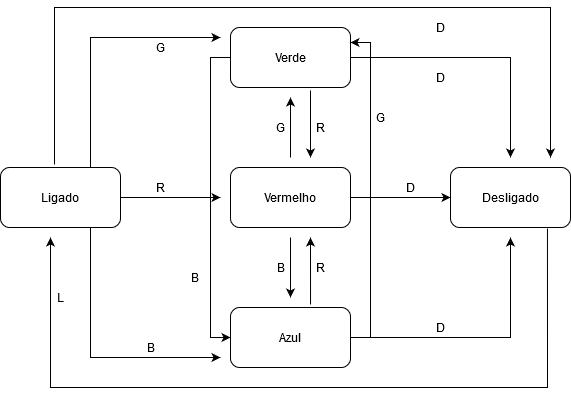

The diagram above was exported from draw.io. Its source (the exported page's mxGraphModel, read from the mxfile embedded in the PNG):
<mxGraphModel dx="868" dy="489" grid="1" gridSize="10" guides="1" tooltips="1" connect="1" arrows="1" fold="1" page="1" pageScale="1" pageWidth="827" pageHeight="1169" math="0" shadow="0">
  <root>
    <mxCell id="0" />
    <mxCell id="1" parent="0" />
    <mxCell id="AcscEExGRItC1K9am5sH-32" value="B" style="text;html=1;align=center;verticalAlign=middle;resizable=0;points=[];autosize=1;" vertex="1" parent="1">
      <mxGeometry x="350" y="270" width="20" height="20" as="geometry" />
    </mxCell>
    <mxCell id="AcscEExGRItC1K9am5sH-9" style="edgeStyle=orthogonalEdgeStyle;rounded=0;orthogonalLoop=1;jettySize=auto;html=1;" edge="1" parent="1" source="AcscEExGRItC1K9am5sH-1">
      <mxGeometry relative="1" as="geometry">
        <mxPoint x="590" y="170" as="targetPoint" />
      </mxGeometry>
    </mxCell>
    <mxCell id="AcscEExGRItC1K9am5sH-10" style="edgeStyle=orthogonalEdgeStyle;rounded=0;orthogonalLoop=1;jettySize=auto;html=1;" edge="1" parent="1">
      <mxGeometry relative="1" as="geometry">
        <mxPoint x="390" y="170" as="targetPoint" />
        <mxPoint x="390" y="103" as="sourcePoint" />
      </mxGeometry>
    </mxCell>
    <mxCell id="AcscEExGRItC1K9am5sH-11" style="edgeStyle=orthogonalEdgeStyle;rounded=0;orthogonalLoop=1;jettySize=auto;html=1;entryX=0;entryY=0.5;entryDx=0;entryDy=0;exitX=0;exitY=0.5;exitDx=0;exitDy=0;" edge="1" parent="1" source="AcscEExGRItC1K9am5sH-1" target="AcscEExGRItC1K9am5sH-3">
      <mxGeometry relative="1" as="geometry" />
    </mxCell>
    <mxCell id="AcscEExGRItC1K9am5sH-1" value="Verde" style="rounded=1;whiteSpace=wrap;html=1;" vertex="1" parent="1">
      <mxGeometry x="310" y="40" width="120" height="60" as="geometry" />
    </mxCell>
    <mxCell id="AcscEExGRItC1K9am5sH-6" style="edgeStyle=orthogonalEdgeStyle;rounded=0;orthogonalLoop=1;jettySize=auto;html=1;" edge="1" parent="1" source="AcscEExGRItC1K9am5sH-2" target="AcscEExGRItC1K9am5sH-5">
      <mxGeometry relative="1" as="geometry" />
    </mxCell>
    <mxCell id="AcscEExGRItC1K9am5sH-7" style="edgeStyle=orthogonalEdgeStyle;rounded=0;orthogonalLoop=1;jettySize=auto;html=1;" edge="1" parent="1">
      <mxGeometry relative="1" as="geometry">
        <mxPoint x="370" y="170" as="sourcePoint" />
        <mxPoint x="370" y="110" as="targetPoint" />
      </mxGeometry>
    </mxCell>
    <mxCell id="AcscEExGRItC1K9am5sH-8" style="edgeStyle=orthogonalEdgeStyle;rounded=0;orthogonalLoop=1;jettySize=auto;html=1;" edge="1" parent="1">
      <mxGeometry relative="1" as="geometry">
        <mxPoint x="370" y="250" as="sourcePoint" />
        <mxPoint x="370" y="310" as="targetPoint" />
      </mxGeometry>
    </mxCell>
    <mxCell id="AcscEExGRItC1K9am5sH-2" value="Vermelho" style="rounded=1;whiteSpace=wrap;html=1;" vertex="1" parent="1">
      <mxGeometry x="310" y="180" width="120" height="60" as="geometry" />
    </mxCell>
    <mxCell id="AcscEExGRItC1K9am5sH-12" style="edgeStyle=orthogonalEdgeStyle;rounded=0;orthogonalLoop=1;jettySize=auto;html=1;entryX=1;entryY=0.25;entryDx=0;entryDy=0;" edge="1" parent="1" source="AcscEExGRItC1K9am5sH-3" target="AcscEExGRItC1K9am5sH-1">
      <mxGeometry relative="1" as="geometry">
        <Array as="points">
          <mxPoint x="450" y="350" />
          <mxPoint x="450" y="55" />
        </Array>
      </mxGeometry>
    </mxCell>
    <mxCell id="AcscEExGRItC1K9am5sH-13" style="edgeStyle=orthogonalEdgeStyle;rounded=0;orthogonalLoop=1;jettySize=auto;html=1;exitX=0.667;exitY=-0.05;exitDx=0;exitDy=0;exitPerimeter=0;" edge="1" parent="1" source="AcscEExGRItC1K9am5sH-3">
      <mxGeometry relative="1" as="geometry">
        <mxPoint x="390" y="250" as="targetPoint" />
      </mxGeometry>
    </mxCell>
    <mxCell id="AcscEExGRItC1K9am5sH-14" style="edgeStyle=orthogonalEdgeStyle;rounded=0;orthogonalLoop=1;jettySize=auto;html=1;" edge="1" parent="1" source="AcscEExGRItC1K9am5sH-3">
      <mxGeometry relative="1" as="geometry">
        <mxPoint x="590" y="250" as="targetPoint" />
      </mxGeometry>
    </mxCell>
    <mxCell id="AcscEExGRItC1K9am5sH-3" value="Azul" style="rounded=1;whiteSpace=wrap;html=1;" vertex="1" parent="1">
      <mxGeometry x="310" y="320" width="120" height="60" as="geometry" />
    </mxCell>
    <mxCell id="AcscEExGRItC1K9am5sH-17" style="edgeStyle=orthogonalEdgeStyle;rounded=0;orthogonalLoop=1;jettySize=auto;html=1;exitX=0.45;exitY=-0.05;exitDx=0;exitDy=0;exitPerimeter=0;" edge="1" parent="1" source="AcscEExGRItC1K9am5sH-4">
      <mxGeometry relative="1" as="geometry">
        <mxPoint x="630" y="170" as="targetPoint" />
        <Array as="points">
          <mxPoint x="134" y="20" />
          <mxPoint x="630" y="20" />
        </Array>
      </mxGeometry>
    </mxCell>
    <mxCell id="AcscEExGRItC1K9am5sH-18" style="edgeStyle=orthogonalEdgeStyle;rounded=0;orthogonalLoop=1;jettySize=auto;html=1;exitX=0.75;exitY=0;exitDx=0;exitDy=0;" edge="1" parent="1" source="AcscEExGRItC1K9am5sH-4">
      <mxGeometry relative="1" as="geometry">
        <mxPoint x="300" y="50" as="targetPoint" />
        <Array as="points">
          <mxPoint x="170" y="50" />
        </Array>
      </mxGeometry>
    </mxCell>
    <mxCell id="AcscEExGRItC1K9am5sH-19" style="edgeStyle=orthogonalEdgeStyle;rounded=0;orthogonalLoop=1;jettySize=auto;html=1;" edge="1" parent="1" source="AcscEExGRItC1K9am5sH-4">
      <mxGeometry relative="1" as="geometry">
        <mxPoint x="300" y="210" as="targetPoint" />
      </mxGeometry>
    </mxCell>
    <mxCell id="AcscEExGRItC1K9am5sH-20" style="edgeStyle=orthogonalEdgeStyle;rounded=0;orthogonalLoop=1;jettySize=auto;html=1;exitX=0.75;exitY=1;exitDx=0;exitDy=0;" edge="1" parent="1" source="AcscEExGRItC1K9am5sH-4">
      <mxGeometry relative="1" as="geometry">
        <mxPoint x="300" y="370" as="targetPoint" />
        <Array as="points">
          <mxPoint x="170" y="370" />
        </Array>
      </mxGeometry>
    </mxCell>
    <mxCell id="AcscEExGRItC1K9am5sH-4" value="Ligado" style="rounded=1;whiteSpace=wrap;html=1;" vertex="1" parent="1">
      <mxGeometry x="80" y="180" width="120" height="60" as="geometry" />
    </mxCell>
    <mxCell id="AcscEExGRItC1K9am5sH-16" style="edgeStyle=orthogonalEdgeStyle;rounded=0;orthogonalLoop=1;jettySize=auto;html=1;exitX=0.808;exitY=1.017;exitDx=0;exitDy=0;exitPerimeter=0;" edge="1" parent="1" source="AcscEExGRItC1K9am5sH-5">
      <mxGeometry relative="1" as="geometry">
        <mxPoint x="130" y="250" as="targetPoint" />
        <Array as="points">
          <mxPoint x="627" y="400" />
          <mxPoint x="130" y="400" />
        </Array>
      </mxGeometry>
    </mxCell>
    <mxCell id="AcscEExGRItC1K9am5sH-5" value="Desligado" style="rounded=1;whiteSpace=wrap;html=1;" vertex="1" parent="1">
      <mxGeometry x="530" y="180" width="120" height="60" as="geometry" />
    </mxCell>
    <mxCell id="AcscEExGRItC1K9am5sH-21" value="D" style="text;html=1;align=center;verticalAlign=middle;resizable=0;points=[];autosize=1;" vertex="1" parent="1">
      <mxGeometry x="510" y="80" width="20" height="20" as="geometry" />
    </mxCell>
    <mxCell id="AcscEExGRItC1K9am5sH-22" value="D" style="text;html=1;align=center;verticalAlign=middle;resizable=0;points=[];autosize=1;" vertex="1" parent="1">
      <mxGeometry x="510" y="30" width="20" height="20" as="geometry" />
    </mxCell>
    <mxCell id="AcscEExGRItC1K9am5sH-23" value="D" style="text;html=1;align=center;verticalAlign=middle;resizable=0;points=[];autosize=1;" vertex="1" parent="1">
      <mxGeometry x="510" y="330" width="20" height="20" as="geometry" />
    </mxCell>
    <mxCell id="AcscEExGRItC1K9am5sH-24" value="D" style="text;html=1;align=center;verticalAlign=middle;resizable=0;points=[];autosize=1;" vertex="1" parent="1">
      <mxGeometry x="480" y="190" width="20" height="20" as="geometry" />
    </mxCell>
    <mxCell id="AcscEExGRItC1K9am5sH-25" value="L" style="text;html=1;align=center;verticalAlign=middle;resizable=0;points=[];autosize=1;" vertex="1" parent="1">
      <mxGeometry x="130" y="300" width="20" height="20" as="geometry" />
    </mxCell>
    <mxCell id="AcscEExGRItC1K9am5sH-28" value="R" style="text;html=1;align=center;verticalAlign=middle;resizable=0;points=[];autosize=1;" vertex="1" parent="1">
      <mxGeometry x="390" y="130" width="20" height="20" as="geometry" />
    </mxCell>
    <mxCell id="AcscEExGRItC1K9am5sH-29" value="R" style="text;html=1;align=center;verticalAlign=middle;resizable=0;points=[];autosize=1;" vertex="1" parent="1">
      <mxGeometry x="390" y="270" width="20" height="20" as="geometry" />
    </mxCell>
    <mxCell id="AcscEExGRItC1K9am5sH-30" value="R" style="text;html=1;align=center;verticalAlign=middle;resizable=0;points=[];autosize=1;" vertex="1" parent="1">
      <mxGeometry x="230" y="190" width="20" height="20" as="geometry" />
    </mxCell>
    <mxCell id="AcscEExGRItC1K9am5sH-31" value="G" style="text;html=1;align=center;verticalAlign=middle;resizable=0;points=[];autosize=1;" vertex="1" parent="1">
      <mxGeometry x="230" y="50" width="20" height="20" as="geometry" />
    </mxCell>
    <mxCell id="AcscEExGRItC1K9am5sH-33" value="B" style="text;html=1;align=center;verticalAlign=middle;resizable=0;points=[];autosize=1;" vertex="1" parent="1">
      <mxGeometry x="264" y="280" width="20" height="20" as="geometry" />
    </mxCell>
    <mxCell id="AcscEExGRItC1K9am5sH-34" value="B" style="text;html=1;align=center;verticalAlign=middle;resizable=0;points=[];autosize=1;" vertex="1" parent="1">
      <mxGeometry x="220" y="350" width="20" height="20" as="geometry" />
    </mxCell>
    <mxCell id="AcscEExGRItC1K9am5sH-35" value="G" style="text;html=1;align=center;verticalAlign=middle;resizable=0;points=[];autosize=1;" vertex="1" parent="1">
      <mxGeometry x="450" y="120" width="20" height="20" as="geometry" />
    </mxCell>
    <mxCell id="AcscEExGRItC1K9am5sH-36" value="G" style="text;html=1;align=center;verticalAlign=middle;resizable=0;points=[];autosize=1;" vertex="1" parent="1">
      <mxGeometry x="350" y="130" width="20" height="20" as="geometry" />
    </mxCell>
  </root>
</mxGraphModel>